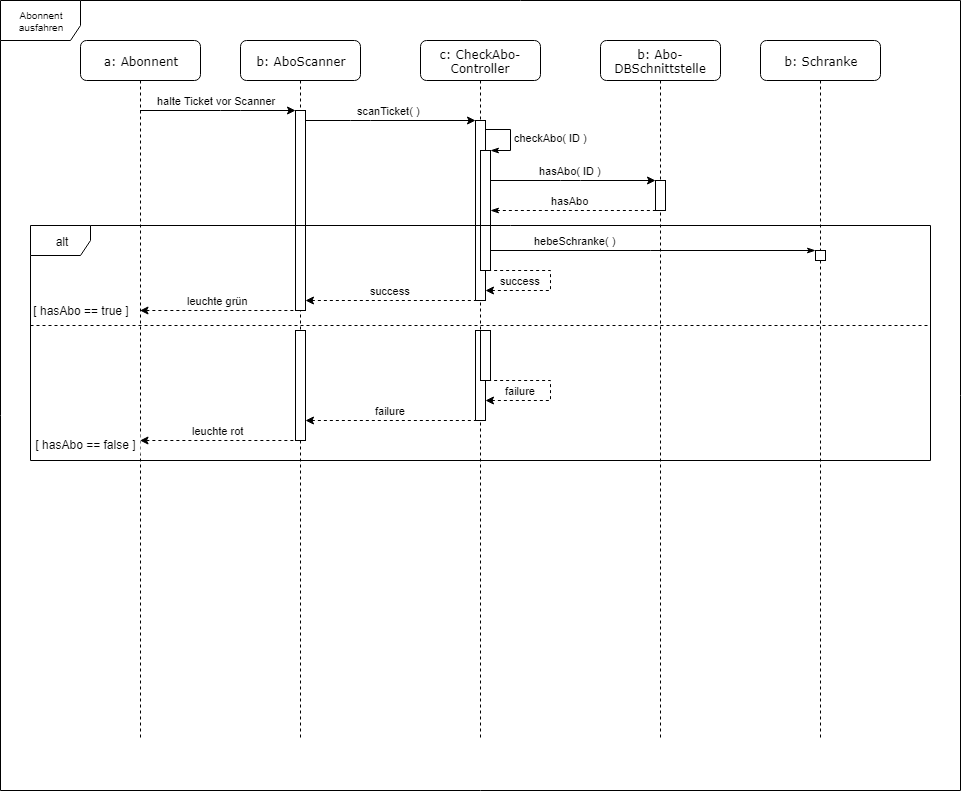

The diagram above was exported from draw.io. Its source (the exported page's mxGraphModel, read from the mxfile embedded in the PNG):
<mxGraphModel dx="842" dy="548" grid="1" gridSize="10" guides="1" tooltips="1" connect="1" arrows="1" fold="1" page="1" pageScale="1" pageWidth="1100" pageHeight="850" background="#ffffff" math="0" shadow="0">
  <root>
    <mxCell id="0" />
    <mxCell id="1" parent="0" />
    <mxCell id="i2Vq3k6s4epomcee9z3W-39" value="Abonnent ausfahren" style="shape=umlFrame;whiteSpace=wrap;html=1;fontSize=10;width=80;height=40;" parent="1" vertex="1">
      <mxGeometry x="60" y="29" width="960" height="790" as="geometry" />
    </mxCell>
    <mxCell id="7baba1c4bc27f4b0-4" value="b: Abo-DBSchnittstelle&lt;br&gt;" style="shape=umlLifeline;perimeter=lifelinePerimeter;whiteSpace=wrap;html=1;container=1;collapsible=0;recursiveResize=0;outlineConnect=0;rounded=1;shadow=0;comic=0;labelBackgroundColor=none;strokeColor=#000000;strokeWidth=1;fillColor=#FFFFFF;fontFamily=Verdana;fontSize=12;fontColor=#000000;align=center;perimeterSpacing=0;glass=0;size=40;overflow=visible;noLabel=0;labelPadding=0;direction=east;connectable=1;snapToPoint=0;fixDash=0;" parent="1" vertex="1">
      <mxGeometry x="660" y="69" width="120" height="700" as="geometry" />
    </mxCell>
    <mxCell id="riZyPx7NaIGLOxan2Yi5-17" value="" style="html=1;points=[];perimeter=orthogonalPerimeter;rounded=1;shadow=0;glass=0;comic=0;strokeColor=#000000;strokeWidth=1;arcSize=0;" parent="7baba1c4bc27f4b0-4" vertex="1">
      <mxGeometry x="55" y="140" width="10" height="30" as="geometry" />
    </mxCell>
    <mxCell id="7baba1c4bc27f4b0-2" value="b: AboScanner" style="shape=umlLifeline;perimeter=lifelinePerimeter;whiteSpace=wrap;html=1;container=1;collapsible=0;recursiveResize=0;outlineConnect=0;rounded=1;shadow=0;comic=0;labelBackgroundColor=none;strokeColor=#000000;strokeWidth=1;fillColor=#FFFFFF;fontFamily=Verdana;fontSize=12;fontColor=#000000;align=center;size=40;" parent="1" vertex="1">
      <mxGeometry x="300" y="69" width="120" height="700" as="geometry" />
    </mxCell>
    <mxCell id="riZyPx7NaIGLOxan2Yi5-10" value="" style="html=1;points=[];perimeter=orthogonalPerimeter;rounded=1;shadow=0;glass=0;comic=0;strokeColor=#000000;strokeWidth=1;arcSize=0;" parent="7baba1c4bc27f4b0-2" vertex="1">
      <mxGeometry x="55" y="70" width="10" height="200" as="geometry" />
    </mxCell>
    <mxCell id="riZyPx7NaIGLOxan2Yi5-41" value="" style="html=1;points=[];perimeter=orthogonalPerimeter;rounded=1;shadow=0;glass=0;comic=0;strokeColor=#000000;strokeWidth=1;arcSize=0;" parent="7baba1c4bc27f4b0-2" vertex="1">
      <mxGeometry x="55" y="290" width="10" height="110" as="geometry" />
    </mxCell>
    <mxCell id="7baba1c4bc27f4b0-3" value="c: CheckAbo-Controller&lt;br&gt;" style="shape=umlLifeline;perimeter=lifelinePerimeter;whiteSpace=wrap;html=1;container=1;collapsible=0;recursiveResize=0;outlineConnect=0;rounded=1;shadow=0;comic=0;labelBackgroundColor=none;strokeColor=#000000;strokeWidth=1;fillColor=#FFFFFF;fontFamily=Verdana;fontSize=12;fontColor=#000000;align=center;size=40;" parent="1" vertex="1">
      <mxGeometry x="480" y="69" width="120" height="700" as="geometry" />
    </mxCell>
    <mxCell id="riZyPx7NaIGLOxan2Yi5-11" value="" style="html=1;points=[];perimeter=orthogonalPerimeter;rounded=1;shadow=0;glass=0;comic=0;strokeColor=#000000;strokeWidth=1;arcSize=0;" parent="7baba1c4bc27f4b0-3" vertex="1">
      <mxGeometry x="55" y="80" width="10" height="180" as="geometry" />
    </mxCell>
    <mxCell id="riZyPx7NaIGLOxan2Yi5-15" value="" style="html=1;points=[];perimeter=orthogonalPerimeter;rounded=1;shadow=0;glass=0;comic=0;strokeColor=#000000;strokeWidth=1;arcSize=0;" parent="7baba1c4bc27f4b0-3" vertex="1">
      <mxGeometry x="60" y="110" width="10" height="120" as="geometry" />
    </mxCell>
    <mxCell id="riZyPx7NaIGLOxan2Yi5-16" value="checkAbo( ID )" style="edgeStyle=orthogonalEdgeStyle;html=1;align=left;spacingLeft=2;endArrow=classicThin;rounded=0;entryX=1;entryY=0;exitX=0.999;exitY=0.051;exitDx=0;exitDy=0;exitPerimeter=0;endFill=1;" parent="7baba1c4bc27f4b0-3" source="riZyPx7NaIGLOxan2Yi5-11" target="riZyPx7NaIGLOxan2Yi5-15" edge="1">
      <mxGeometry relative="1" as="geometry">
        <mxPoint x="65" y="110" as="sourcePoint" />
        <Array as="points">
          <mxPoint x="90" y="89" />
          <mxPoint x="90" y="110" />
        </Array>
      </mxGeometry>
    </mxCell>
    <mxCell id="riZyPx7NaIGLOxan2Yi5-31" value="success" style="endArrow=none;html=1;edgeStyle=orthogonalEdgeStyle;startArrow=classic;startFill=1;endFill=0;rounded=0;dashed=1;" parent="7baba1c4bc27f4b0-3" source="riZyPx7NaIGLOxan2Yi5-11" target="riZyPx7NaIGLOxan2Yi5-15" edge="1">
      <mxGeometry x="0.0404" y="30" width="50" height="50" relative="1" as="geometry">
        <mxPoint x="-110" y="230" as="sourcePoint" />
        <mxPoint x="65" y="89.9523809523809" as="targetPoint" />
        <Array as="points">
          <mxPoint x="130" y="250" />
          <mxPoint x="130" y="230" />
        </Array>
        <mxPoint as="offset" />
      </mxGeometry>
    </mxCell>
    <mxCell id="riZyPx7NaIGLOxan2Yi5-36" value="" style="html=1;points=[];perimeter=orthogonalPerimeter;rounded=1;shadow=0;glass=0;comic=0;strokeColor=#000000;strokeWidth=1;arcSize=0;" parent="7baba1c4bc27f4b0-3" vertex="1">
      <mxGeometry x="55" y="290" width="10" height="90" as="geometry" />
    </mxCell>
    <mxCell id="7baba1c4bc27f4b0-5" value="b: Schranke&lt;br&gt;" style="shape=umlLifeline;perimeter=lifelinePerimeter;whiteSpace=wrap;html=1;container=1;collapsible=0;recursiveResize=0;outlineConnect=0;rounded=1;shadow=0;comic=0;labelBackgroundColor=none;strokeColor=#000000;strokeWidth=1;fillColor=#FFFFFF;fontFamily=Verdana;fontSize=12;fontColor=#000000;align=center;size=40;" parent="1" vertex="1">
      <mxGeometry x="820" y="69" width="120" height="700" as="geometry" />
    </mxCell>
    <mxCell id="riZyPx7NaIGLOxan2Yi5-30" value="" style="html=1;points=[];perimeter=orthogonalPerimeter;rounded=1;shadow=0;glass=0;comic=0;strokeColor=#000000;strokeWidth=1;arcSize=0;" parent="7baba1c4bc27f4b0-5" vertex="1">
      <mxGeometry x="55" y="210" width="10" height="10" as="geometry" />
    </mxCell>
    <mxCell id="7baba1c4bc27f4b0-8" value="a: Abonnent" style="shape=umlLifeline;perimeter=lifelinePerimeter;whiteSpace=wrap;html=1;container=1;collapsible=0;recursiveResize=0;outlineConnect=0;rounded=1;shadow=0;comic=0;labelBackgroundColor=none;strokeColor=#000000;strokeWidth=1;fillColor=#FFFFFF;fontFamily=Verdana;fontSize=12;fontColor=#000000;align=center;size=40;" parent="1" vertex="1">
      <mxGeometry x="140" y="69" width="120" height="700" as="geometry" />
    </mxCell>
    <mxCell id="riZyPx7NaIGLOxan2Yi5-2" value="halte Ticket vor Scanner" style="endArrow=classic;html=1;edgeStyle=orthogonalEdgeStyle;" parent="1" source="7baba1c4bc27f4b0-8" target="riZyPx7NaIGLOxan2Yi5-10" edge="1">
      <mxGeometry x="-0.0265" y="10" width="50" height="50" relative="1" as="geometry">
        <mxPoint x="205" y="139.27586206896558" as="sourcePoint" />
        <mxPoint x="290" y="219" as="targetPoint" />
        <Array as="points">
          <mxPoint x="290" y="139" />
          <mxPoint x="290" y="139" />
        </Array>
        <mxPoint as="offset" />
      </mxGeometry>
    </mxCell>
    <mxCell id="riZyPx7NaIGLOxan2Yi5-12" value="scanTicket( )" style="endArrow=classic;html=1;edgeStyle=orthogonalEdgeStyle;" parent="1" source="riZyPx7NaIGLOxan2Yi5-10" target="riZyPx7NaIGLOxan2Yi5-11" edge="1">
      <mxGeometry x="-0.0265" y="10" width="50" height="50" relative="1" as="geometry">
        <mxPoint x="215" y="149.2" as="sourcePoint" />
        <mxPoint x="365" y="149.2" as="targetPoint" />
        <Array as="points">
          <mxPoint x="420" y="149" />
          <mxPoint x="420" y="149" />
        </Array>
        <mxPoint as="offset" />
      </mxGeometry>
    </mxCell>
    <mxCell id="riZyPx7NaIGLOxan2Yi5-18" value="hasAbo( ID )" style="endArrow=classic;html=1;edgeStyle=orthogonalEdgeStyle;" parent="1" source="riZyPx7NaIGLOxan2Yi5-15" target="riZyPx7NaIGLOxan2Yi5-17" edge="1">
      <mxGeometry x="-0.0265" y="10" width="50" height="50" relative="1" as="geometry">
        <mxPoint x="375" y="158.9523809523809" as="sourcePoint" />
        <mxPoint x="545" y="158.9523809523809" as="targetPoint" />
        <Array as="points">
          <mxPoint x="630" y="209" />
          <mxPoint x="630" y="209" />
        </Array>
        <mxPoint as="offset" />
      </mxGeometry>
    </mxCell>
    <mxCell id="riZyPx7NaIGLOxan2Yi5-19" value="hasAbo&lt;br&gt;" style="endArrow=none;html=1;edgeStyle=orthogonalEdgeStyle;startArrow=classicThin;startFill=1;dashed=1;endFill=0;" parent="1" source="riZyPx7NaIGLOxan2Yi5-15" target="riZyPx7NaIGLOxan2Yi5-17" edge="1">
      <mxGeometry x="-0.0265" y="10" width="50" height="50" relative="1" as="geometry">
        <mxPoint x="560" y="218.9523809523809" as="sourcePoint" />
        <mxPoint x="725" y="218.9523809523809" as="targetPoint" />
        <Array as="points">
          <mxPoint x="630" y="239" />
          <mxPoint x="630" y="239" />
        </Array>
        <mxPoint as="offset" />
      </mxGeometry>
    </mxCell>
    <mxCell id="riZyPx7NaIGLOxan2Yi5-21" value="" style="line;strokeWidth=1;fillColor=none;align=left;verticalAlign=middle;spacingTop=-1;spacingLeft=3;spacingRight=3;rotatable=0;labelPosition=right;points=[];portConstraint=eastwest;rounded=1;shadow=0;glass=0;comic=0;dashed=1;" parent="1" vertex="1">
      <mxGeometry x="90" y="349" width="900" height="10" as="geometry" />
    </mxCell>
    <mxCell id="riZyPx7NaIGLOxan2Yi5-25" value="hebeSchranke( )" style="edgeStyle=orthogonalEdgeStyle;html=1;align=left;spacingLeft=2;endArrow=classicThin;rounded=0;endFill=1;" parent="1" source="riZyPx7NaIGLOxan2Yi5-15" target="riZyPx7NaIGLOxan2Yi5-30" edge="1">
      <mxGeometry x="-0.0142" y="121" relative="1" as="geometry">
        <mxPoint x="555.1904761904761" y="178.47619047619048" as="sourcePoint" />
        <Array as="points">
          <mxPoint x="710" y="279" />
          <mxPoint x="710" y="279" />
        </Array>
        <mxPoint x="554.7142857142857" y="278.95238095238096" as="targetPoint" />
        <mxPoint x="-120" y="111" as="offset" />
      </mxGeometry>
    </mxCell>
    <mxCell id="riZyPx7NaIGLOxan2Yi5-33" value="success" style="endArrow=none;html=1;edgeStyle=orthogonalEdgeStyle;startArrow=classic;startFill=1;endFill=0;rounded=0;dashed=1;" parent="1" source="riZyPx7NaIGLOxan2Yi5-10" target="riZyPx7NaIGLOxan2Yi5-11" edge="1">
      <mxGeometry x="0.0024" y="10" width="50" height="50" relative="1" as="geometry">
        <mxPoint x="555" y="319.20000000000005" as="sourcePoint" />
        <mxPoint x="560" y="299.20000000000005" as="targetPoint" />
        <Array as="points">
          <mxPoint x="450" y="329" />
          <mxPoint x="450" y="329" />
        </Array>
        <mxPoint as="offset" />
      </mxGeometry>
    </mxCell>
    <mxCell id="riZyPx7NaIGLOxan2Yi5-34" value="leuchte grün" style="endArrow=none;html=1;edgeStyle=orthogonalEdgeStyle;startArrow=classic;startFill=1;endFill=0;rounded=0;dashed=1;" parent="1" source="7baba1c4bc27f4b0-8" target="riZyPx7NaIGLOxan2Yi5-10" edge="1">
      <mxGeometry x="0.0024" y="10" width="50" height="50" relative="1" as="geometry">
        <mxPoint x="185.5" y="329.16666666666674" as="sourcePoint" />
        <mxPoint x="355.5" y="329.16666666666674" as="targetPoint" />
        <Array as="points">
          <mxPoint x="250" y="329" />
          <mxPoint x="250" y="329" />
        </Array>
        <mxPoint as="offset" />
      </mxGeometry>
    </mxCell>
    <mxCell id="riZyPx7NaIGLOxan2Yi5-38" value="" style="html=1;points=[];perimeter=orthogonalPerimeter;rounded=1;shadow=0;glass=0;comic=0;strokeColor=#000000;strokeWidth=1;arcSize=0;backgroundOutline=0;movable=1;resizable=1;resizeWidth=1;resizeHeight=0;rotatable=0;cloneable=1;part=0;container=0;collapsible=0;autosize=0;fixDash=0;connectable=1;snapToPoint=0;flipH=1;flipV=0;imageAspect=1;absoluteArcSize=0;fillOpacity=100;direction=east;" parent="1" vertex="1">
      <mxGeometry x="540" y="359" width="10" height="50" as="geometry">
        <mxRectangle x="520" y="370" width="50" height="40" as="alternateBounds" />
      </mxGeometry>
    </mxCell>
    <mxCell id="riZyPx7NaIGLOxan2Yi5-39" value="failure&lt;br&gt;" style="endArrow=none;html=1;edgeStyle=orthogonalEdgeStyle;startArrow=classic;startFill=1;endFill=0;rounded=0;dashed=1;" parent="1" source="riZyPx7NaIGLOxan2Yi5-36" target="riZyPx7NaIGLOxan2Yi5-38" edge="1">
      <mxGeometry x="0.0404" y="30" width="50" height="50" relative="1" as="geometry">
        <mxPoint x="555" y="328.95238095238096" as="sourcePoint" />
        <mxPoint x="560" y="308.95238095238096" as="targetPoint" />
        <Array as="points">
          <mxPoint x="610" y="429" />
          <mxPoint x="610" y="409" />
        </Array>
        <mxPoint as="offset" />
      </mxGeometry>
    </mxCell>
    <mxCell id="riZyPx7NaIGLOxan2Yi5-40" value="failure" style="endArrow=none;html=1;edgeStyle=orthogonalEdgeStyle;startArrow=classic;startFill=1;endFill=0;rounded=0;dashed=1;" parent="1" source="riZyPx7NaIGLOxan2Yi5-41" target="riZyPx7NaIGLOxan2Yi5-36" edge="1">
      <mxGeometry x="0.0024" y="10" width="50" height="50" relative="1" as="geometry">
        <mxPoint x="375" y="338.95238095238096" as="sourcePoint" />
        <mxPoint x="545" y="338.95238095238096" as="targetPoint" />
        <Array as="points">
          <mxPoint x="460" y="449" />
          <mxPoint x="460" y="449" />
        </Array>
        <mxPoint as="offset" />
      </mxGeometry>
    </mxCell>
    <mxCell id="riZyPx7NaIGLOxan2Yi5-42" value="leuchte rot" style="endArrow=none;html=1;edgeStyle=orthogonalEdgeStyle;startArrow=classic;startFill=1;endFill=0;rounded=0;dashed=1;" parent="1" source="7baba1c4bc27f4b0-8" target="riZyPx7NaIGLOxan2Yi5-41" edge="1">
      <mxGeometry x="0.0024" y="10" width="50" height="50" relative="1" as="geometry">
        <mxPoint x="205.02380952380952" y="478.9999999999999" as="sourcePoint" />
        <mxPoint x="360" y="478.9999999999999" as="targetPoint" />
        <Array as="points">
          <mxPoint x="270" y="469" />
          <mxPoint x="270" y="469" />
        </Array>
        <mxPoint as="offset" />
      </mxGeometry>
    </mxCell>
    <mxCell id="riZyPx7NaIGLOxan2Yi5-45" value="[ hasAbo == true ]" style="text;html=1;strokeColor=none;fillColor=#ffffff;align=center;verticalAlign=middle;whiteSpace=wrap;rounded=0;shadow=0;glass=0;dashed=1;comic=0;" parent="1" vertex="1">
      <mxGeometry x="90" y="329" width="100" height="20" as="geometry" />
    </mxCell>
    <mxCell id="riZyPx7NaIGLOxan2Yi5-46" value="[ hasAbo == false ]" style="text;html=1;strokeColor=none;fillColor=#ffffff;align=center;verticalAlign=middle;whiteSpace=wrap;rounded=0;shadow=0;glass=0;dashed=1;comic=0;" parent="1" vertex="1">
      <mxGeometry x="90" y="463" width="110" height="20" as="geometry" />
    </mxCell>
    <mxCell id="riZyPx7NaIGLOxan2Yi5-20" value="alt&lt;br&gt;" style="shape=umlFrame;whiteSpace=wrap;html=1;rounded=1;shadow=0;glass=0;comic=0;strokeColor=#000000;strokeWidth=1;" parent="1" vertex="1">
      <mxGeometry x="90" y="254" width="900" height="235" as="geometry" />
    </mxCell>
  </root>
</mxGraphModel>